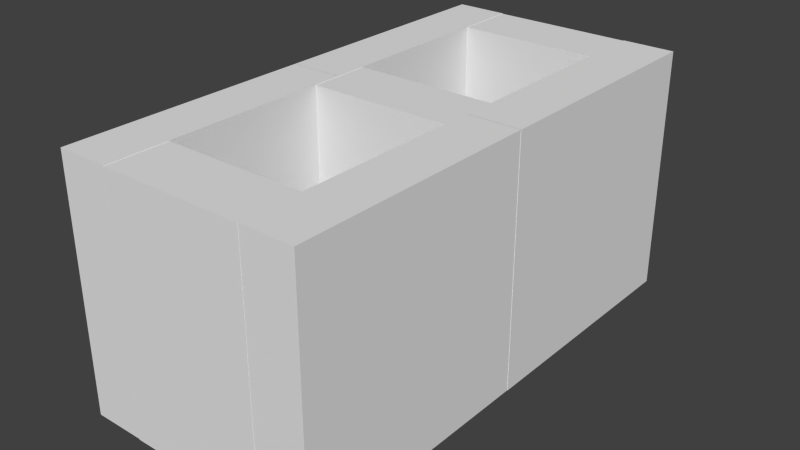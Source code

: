 # Source: CementBlock.blend  (saved by Blender 2.73.0; exported with 4.5.12 LTS)
import bpy
from mathutils import Matrix  # noqa: F401  (used for matrix-valued properties, if any)

bpy.ops.wm.read_factory_settings(use_empty=True)
scene = bpy.context.scene
scene.name = 'Scene'

# ---- collections
col_collection_1 = bpy.data.collections.new('Collection 1'); scene.collection.children.link(col_collection_1)

# ---- materials (node trees are filled in below, after node groups)
mat_material = bpy.data.materials.new('Material')
mat_material.alpha_threshold = 0.0
mat_material.use_transparent_shadow = False
mat_material.roughness = 0.5
mat_material.line_color = (0.0, 0.0, 0.0, 1.0)

# ---- material node trees

# ---- world
world_world = bpy.data.worlds.new('World'); scene.world = world_world
world_world.color = (0.05088, 0.05088, 0.05088)
world_world.use_sun_shadow = False
world_world.sun_shadow_jitter_overblur = 0.0
world_world.cycles.sampling_method = 'MANUAL'
world_world.cycles.sample_map_resolution = 256

# ---- meshes
me_cube_005 = bpy.data.meshes.new('Cube.005')
me_cube_005.from_pydata([(-0.1449, -0.8367, -0.2521), (0.1449, -0.8367, -0.2521), (0.1449, -0.9609, -0.2521), (-0.1449, -0.9609, -0.2521), (-0.1449, -0.8367, 0.2521), (0.1449, -0.8367, 0.2521), (0.1449, -0.9609, 0.2521), (-0.1449, -0.9609, 0.2521), (-0.1449, 0.0621, -0.2521), (0.1449, 0.0621, -0.2521), (0.1449, -0.0621, -0.2521), (-0.1449, -0.0621, -0.2521), (-0.1449, 0.0621, 0.2521), (0.1449, 0.0621, 0.2521), (0.1449, -0.0621, 0.2521), (-0.1449, -0.0621, 0.2521), (0.2507, -0.4489, -0.2512), (0.2507, -0.9605, -0.2512), (0.144, -0.9605, -0.2512), (0.144, -0.4489, -0.2512), (0.2507, -0.4489, 0.2529), (0.2507, -0.9605, 0.2529), (0.144, -0.9605, 0.2529), (0.144, -0.4489, 0.2529), (0.2514, 0.06234, -0.2512), (0.2514, -0.4492, -0.2512), (0.1448, -0.4492, -0.2512), (0.1448, 0.06234, -0.2512), (0.2514, 0.06233, 0.2529), (0.2514, -0.4492, 0.2529), (0.1448, -0.4492, 0.2529), (0.1448, 0.06234, 0.2529), (-0.1449, -0.3824, -0.2521), (0.1449, -0.3824, -0.2521), (0.1449, -0.5066, -0.2521), (-0.1449, -0.5066, -0.2521), (-0.1449, -0.3824, 0.2521), (0.1449, -0.3824, 0.2521), (0.1449, -0.5066, 0.2521), (-0.1449, -0.5066, 0.2521), (-0.1445, 0.06234, -0.2512), (-0.1445, -0.4492, -0.2512), (-0.2511, -0.4492, -0.2512), (-0.2511, 0.06234, -0.2512), (-0.1445, 0.06233, 0.2529), (-0.1445, -0.4492, 0.2529), (-0.2511, -0.4492, 0.2529), (-0.2511, 0.06234, 0.2529), (-0.1444, -0.4489, -0.2512), (-0.1444, -0.9605, -0.2512), (-0.251, -0.9605, -0.2512), (-0.251, -0.4489, -0.2512), (-0.1444, -0.4489, 0.2529), (-0.1444, -0.9605, 0.2529), (-0.251, -0.9605, 0.2529), (-0.251, -0.4489, 0.2529)], [], [(0, 1, 2, 3), (4, 7, 6, 5), (0, 4, 5, 1), (1, 5, 6, 2), (2, 6, 7, 3), (4, 0, 3, 7), (8, 9, 10, 11), (12, 15, 14, 13), (8, 12, 13, 9), (9, 13, 14, 10), (10, 14, 15, 11), (12, 8, 11, 15), (16, 17, 18, 19), (20, 23, 22, 21), (16, 20, 21, 17), (17, 21, 22, 18), (18, 22, 23, 19), (20, 16, 19, 23), (24, 25, 26, 27), (28, 31, 30, 29), (24, 28, 29, 25), (25, 29, 30, 26), (26, 30, 31, 27), (28, 24, 27, 31), (32, 33, 34, 35), (36, 39, 38, 37), (32, 36, 37, 33), (33, 37, 38, 34), (34, 38, 39, 35), (36, 32, 35, 39), (40, 41, 42, 43), (44, 47, 46, 45), (40, 44, 45, 41), (41, 45, 46, 42), (42, 46, 47, 43), (44, 40, 43, 47), (48, 49, 50, 51), (52, 55, 54, 53), (48, 52, 53, 49), (49, 53, 54, 50), (50, 54, 55, 51), (52, 48, 51, 55)])
_uv = me_cube_005.uv_layers.new(name='UVMap')
_uv.uv.foreach_set('vector', [0.8218, 0.6252, 0.9375, 0.6252, 0.9375, 0.7466, 0.8218, 0.7466, 0.7061, 0.6252, 0.7061, 0.5038, 0.8218, 0.5038, 0.8218, 0.6252, 0.5903, 0.7466, 0.5903, 0.868, 0.4746, 0.868, 0.4746, 0.7466, 0.4746, 0.5038, 0.4746, 0.6252, 0.3589, 0.6252, 0.3589, 0.5038, 0.5903, 0.9894, 0.4746, 0.9894, 0.4746, 0.868, 0.5903, 0.868, 0.4746, 0.5038, 0.5903, 0.5038, 0.5903, 0.6252, 0.4746, 0.6252, 0.3589, 0.868, 0.4746, 0.868, 0.4746, 0.9894, 0.3589, 0.9894, 0.3589, 0.868, 0.3589, 0.7466, 0.4746, 0.7466, 0.4746, 0.868, 0.4746, 0.7466, 0.3589, 0.7466, 0.3589, 0.6252, 0.4746, 0.6252, 0.5903, 0.6252, 0.7061, 0.6252, 0.7061, 0.7466, 0.5903, 0.7466, 0.7061, 0.9894, 0.5903, 0.9894, 0.5903, 0.868, 0.7061, 0.868, 0.7061, 0.6252, 0.8218, 0.6252, 0.8218, 0.7466, 0.7061, 0.7466, 0.1459, 0.5038, 0.1459, 1.004, 0.1033, 1.004, 0.1033, 0.5038, 0.1033, 1.004, 0.06069, 1.004, 0.06069, 0.5038, 0.1033, 0.5038, 0.2496, 0.5038, 0.1338, 0.5038, 0.1338, 0.003848, 0.2496, 0.003848, 0.8765, 0.9894, 0.8765, 0.868, 0.919, 0.868, 0.919, 0.9894, 0.7125, 0.5038, 0.5967, 0.5038, 0.5967, 0.003848, 0.7125, 0.003848, 0.7913, 0.868, 0.7913, 0.9894, 0.7487, 0.9894, 0.7487, 0.868, 0.1459, 1.004, 0.1459, 0.5038, 0.1885, 0.5038, 0.1885, 1.004, 0.06069, 1.004, 0.0181, 1.004, 0.0181, 0.5038, 0.06069, 0.5038, 0.3653, 0.5038, 0.2496, 0.5038, 0.2496, 0.003848, 0.3653, 0.003848, 0.9801, 0.5038, 0.9801, 0.6252, 0.9375, 0.6252, 0.9375, 0.5038, 0.5967, 0.5038, 0.481, 0.5038, 0.481, 0.003848, 0.5967, 0.003848, 0.8765, 0.868, 0.8765, 0.9894, 0.8339, 0.9894, 0.8339, 0.868, 0.7061, 0.7466, 0.8218, 0.7466, 0.8218, 0.868, 0.7061, 0.868, 0.8218, 0.6252, 0.8218, 0.5038, 0.9375, 0.5038, 0.9375, 0.6252, 0.5903, 0.6252, 0.5903, 0.7466, 0.4746, 0.7466, 0.4746, 0.6252, 0.5903, 0.868, 0.5903, 0.7466, 0.7061, 0.7466, 0.7061, 0.868, 0.9375, 0.868, 0.8218, 0.868, 0.8218, 0.7466, 0.9375, 0.7466, 0.7061, 0.5038, 0.7061, 0.6252, 0.5903, 0.6252, 0.5903, 0.5038, 0.3163, 0.5038, 0.3163, 1.004, 0.2737, 1.004, 0.2737, 0.5038, 0.2311, 0.5038, 0.2737, 0.5038, 0.2737, 1.004, 0.2311, 1.004, 0.481, 0.5038, 0.3653, 0.5038, 0.3653, 0.003848, 0.481, 0.003848, 0.9616, 0.868, 0.9616, 0.9894, 0.919, 0.9894, 0.919, 0.868, 0.9439, 0.5038, 0.8282, 0.5038, 0.8282, 0.003848, 0.9439, 0.003848, 0.7913, 0.9894, 0.7913, 0.868, 0.8339, 0.868, 0.8339, 0.9894, 0.3589, 0.5038, 0.3589, 1.004, 0.3163, 1.004, 0.3163, 0.5038, 0.1885, 0.5038, 0.2311, 0.5038, 0.2311, 1.004, 0.1885, 1.004, 0.1338, 0.5038, 0.0181, 0.5038, 0.0181, 0.003848, 0.1338, 0.003848, 0.9801, 0.6252, 0.9801, 0.7466, 0.9375, 0.7466, 0.9375, 0.6252, 0.8282, 0.5038, 0.7125, 0.5038, 0.7125, 0.003848, 0.8282, 0.003848, 0.7061, 0.9894, 0.7061, 0.868, 0.7487, 0.868, 0.7487, 0.9894])
me_cube_005.materials.append(mat_material)
me_cube_005.use_remesh_preserve_volume = False
me_cube_005.use_remesh_preserve_attributes = False
me_cube_005.use_mirror_vertex_groups = False
me_cube_005.update()

# ---- objects
ob_cementblock = bpy.data.objects.new('CementBlock', me_cube_005)

# ---- transforms, parenting, visibility, modifiers, constraints
ob_cementblock.location = (0.0, 0.0, 0.2582)
ob_cementblock.lock_rotations_4d = False
ob_cementblock.empty_display_type = 'ARROWS'
ob_cementblock.lineart.crease_threshold = 0.0

# ---- collection membership
col_collection_1.objects.link(ob_cementblock)

# ---- scene / render settings (as saved in the file)
scene.frame_start = 1; scene.frame_end = 250; scene.frame_set(0)
scene.render.engine = 'BLENDER_EEVEE_NEXT'
scene.render.resolution_percentage = 50
scene.render.dither_intensity = 0.0
scene.cycles.use_denoising = False
scene.cycles.samples = 10
scene.cycles.sampling_pattern = 'TABULATED_SOBOL'
scene.cycles.light_sampling_threshold = 0.0
scene.cycles.use_adaptive_sampling = False
scene.cycles.use_light_tree = False
scene.cycles.blur_glossy = 0.0
scene.cycles.pixel_filter_type = 'GAUSSIAN'
scene.cycles.sample_clamp_indirect = 0.0
scene.view_settings.view_transform = 'Standard'
bpy.context.view_layer.update()

# ---- added for rendering (the .blend has no active camera and no usable light): camera, sun
cam_auto = bpy.data.cameras.new('AutoCamera')
cam_auto.lens = 50.0
cam_auto.sensor_width = 36.0
cam_auto.clip_end = 1000.0
ob_auto_camera = bpy.data.objects.new('AutoCamera', cam_auto)
scene.collection.objects.link(ob_auto_camera)
ob_auto_camera.location = (1.15374, -1.83359, 1.1815)
ob_auto_camera.rotation_euler = (1.09748, -7.21219e-08, 0.694738)
scene.camera = ob_auto_camera
light_auto_sun = bpy.data.lights.new('AutoSun', 'SUN')
light_auto_sun.energy = 3.0
light_auto_sun.angle = 0.0523599
ob_auto_sun = bpy.data.objects.new('AutoSun', light_auto_sun)
scene.collection.objects.link(ob_auto_sun)
ob_auto_sun.rotation_euler = (0.872665, 0.174533, 0.523599)
bpy.context.view_layer.update()
